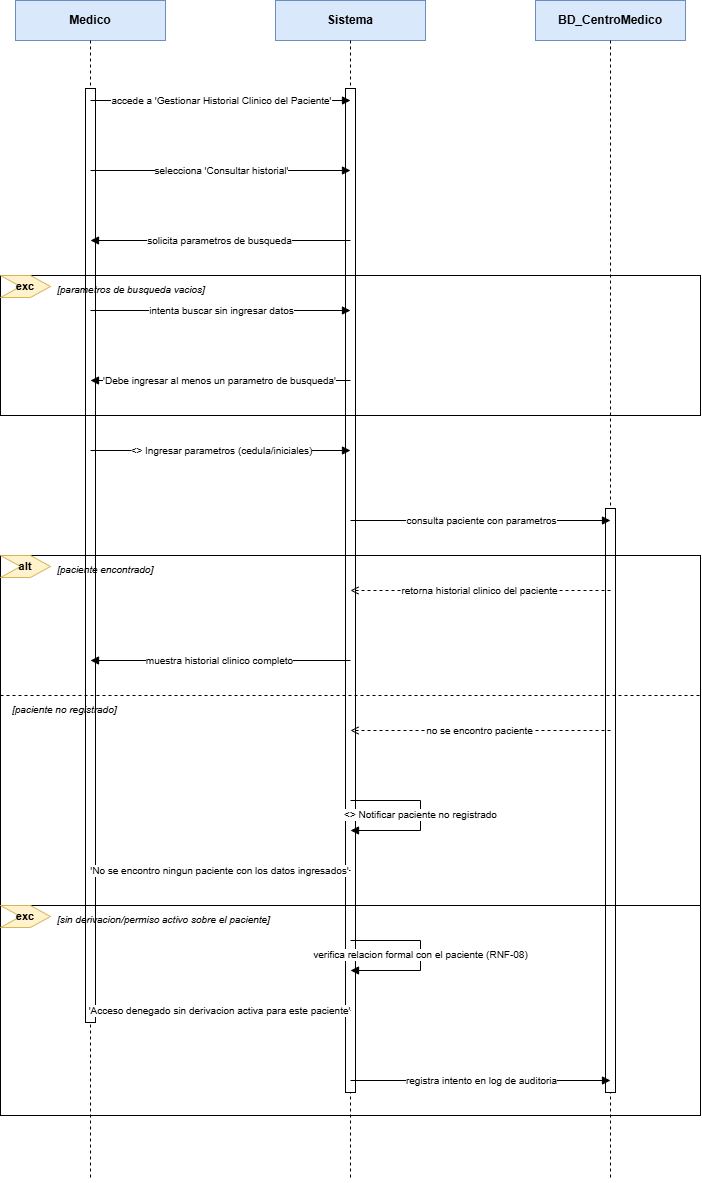

The diagram above was exported from draw.io. Its source (the exported page's mxGraphModel, read from the mxfile embedded in the PNG):
<mxGraphModel dx="1911" dy="1282" grid="1" gridSize="10" guides="1" tooltips="1" connect="1" arrows="1" fold="1" page="1" pageScale="1" pageWidth="900" pageHeight="1280" math="0" shadow="0">
  <root>
    <mxCell id="0" />
    <mxCell id="1" parent="0" />
    <mxCell id="c2" parent="1" style="rounded=0;whiteSpace=wrap;html=1;fillColor=#dae8fc;strokeColor=#6c8ebf;fontStyle=1;fontSize=12;" value="Medico" vertex="1">
      <mxGeometry height="40" width="150" x="85" y="40" as="geometry" />
    </mxCell>
    <mxCell id="c3" edge="1" parent="1" style="endArrow=none;dashed=1;html=1;strokeColor=#000000;">
      <mxGeometry relative="1" as="geometry">
        <mxPoint x="160" y="80" as="sourcePoint" />
        <mxPoint x="160" y="1220" as="targetPoint" />
      </mxGeometry>
    </mxCell>
    <mxCell id="c4" parent="1" style="html=1;whiteSpace=wrap;fillColor=#ffffff;strokeColor=#000000;" vertex="1">
      <mxGeometry height="934" width="10" x="155" y="128" as="geometry" />
    </mxCell>
    <mxCell id="c5" parent="1" style="rounded=0;whiteSpace=wrap;html=1;fillColor=#dae8fc;strokeColor=#6c8ebf;fontStyle=1;fontSize=12;" value="Sistema" vertex="1">
      <mxGeometry height="40" width="150" x="345" y="40" as="geometry" />
    </mxCell>
    <mxCell id="c6" edge="1" parent="1" style="endArrow=none;dashed=1;html=1;strokeColor=#000000;">
      <mxGeometry relative="1" as="geometry">
        <mxPoint x="420" y="80" as="sourcePoint" />
        <mxPoint x="420" y="1220" as="targetPoint" />
      </mxGeometry>
    </mxCell>
    <mxCell id="c7" parent="1" style="html=1;whiteSpace=wrap;fillColor=#ffffff;strokeColor=#000000;" vertex="1">
      <mxGeometry height="1004" width="10" x="415" y="128" as="geometry" />
    </mxCell>
    <mxCell id="c8" parent="1" style="rounded=0;whiteSpace=wrap;html=1;fillColor=#dae8fc;strokeColor=#6c8ebf;fontStyle=1;fontSize=12;" value="BD_CentroMedico" vertex="1">
      <mxGeometry height="40" width="150" x="605" y="40" as="geometry" />
    </mxCell>
    <mxCell id="c9" edge="1" parent="1" style="endArrow=none;dashed=1;html=1;strokeColor=#000000;">
      <mxGeometry relative="1" as="geometry">
        <mxPoint x="680" y="80" as="sourcePoint" />
        <mxPoint x="680" y="1220" as="targetPoint" />
      </mxGeometry>
    </mxCell>
    <mxCell id="c10" parent="1" style="html=1;whiteSpace=wrap;fillColor=#ffffff;strokeColor=#000000;" vertex="1">
      <mxGeometry height="584" width="10" x="675" y="548" as="geometry" />
    </mxCell>
    <mxCell id="c11" edge="1" parent="1" style="html=1;endArrow=block;endFill=1;startArrow=none;strokeColor=#000000;fontSize=10;" value="accede a 'Gestionar Historial Clinico del Paciente'">
      <mxGeometry relative="1" as="geometry">
        <mxPoint x="160" y="140" as="sourcePoint" />
        <mxPoint x="420" y="140" as="targetPoint" />
      </mxGeometry>
    </mxCell>
    <mxCell id="c12" edge="1" parent="1" style="html=1;endArrow=block;endFill=1;startArrow=none;strokeColor=#000000;fontSize=10;" value="selecciona 'Consultar historial'">
      <mxGeometry relative="1" as="geometry">
        <mxPoint x="160" y="210" as="sourcePoint" />
        <mxPoint x="420" y="210" as="targetPoint" />
      </mxGeometry>
    </mxCell>
    <mxCell id="c13" edge="1" parent="1" style="html=1;endArrow=block;endFill=1;startArrow=none;strokeColor=#000000;fontSize=10;" value="solicita parametros de busqueda">
      <mxGeometry relative="1" as="geometry">
        <mxPoint x="420" y="280" as="sourcePoint" />
        <mxPoint x="160" y="280" as="targetPoint" />
      </mxGeometry>
    </mxCell>
    <mxCell id="c14" edge="1" parent="1" style="html=1;endArrow=block;endFill=1;startArrow=none;strokeColor=#000000;fontSize=10;" value="intenta buscar sin ingresar datos">
      <mxGeometry relative="1" as="geometry">
        <mxPoint x="160" y="350" as="sourcePoint" />
        <mxPoint x="420" y="350" as="targetPoint" />
      </mxGeometry>
    </mxCell>
    <mxCell id="c15" edge="1" parent="1" style="html=1;endArrow=block;endFill=1;startArrow=none;strokeColor=#000000;fontSize=10;" value="'Debe ingresar al menos un parametro de busqueda'">
      <mxGeometry relative="1" as="geometry">
        <mxPoint x="420" y="420" as="sourcePoint" />
        <mxPoint x="160" y="420" as="targetPoint" />
      </mxGeometry>
    </mxCell>
    <mxCell id="c16" edge="1" parent="1" style="html=1;endArrow=block;endFill=1;startArrow=none;strokeColor=#000000;fontSize=10;" value="&lt;&lt;include&gt;&gt; Ingresar parametros (cedula/iniciales)">
      <mxGeometry relative="1" as="geometry">
        <mxPoint x="160" y="490" as="sourcePoint" />
        <mxPoint x="420" y="490" as="targetPoint" />
      </mxGeometry>
    </mxCell>
    <mxCell id="c17" edge="1" parent="1" style="html=1;endArrow=block;endFill=1;startArrow=none;strokeColor=#000000;fontSize=10;" value="consulta paciente con parametros">
      <mxGeometry relative="1" as="geometry">
        <mxPoint x="420" y="560" as="sourcePoint" />
        <mxPoint x="680" y="560" as="targetPoint" />
      </mxGeometry>
    </mxCell>
    <mxCell id="c18" edge="1" parent="1" style="html=1;endArrow=open;endFill=0;startArrow=none;dashed=1;strokeColor=#000000;fontSize=10;" value="retorna historial clinico del paciente">
      <mxGeometry relative="1" as="geometry">
        <mxPoint x="680" y="630" as="sourcePoint" />
        <mxPoint x="420" y="630" as="targetPoint" />
      </mxGeometry>
    </mxCell>
    <mxCell id="c19" edge="1" parent="1" style="html=1;endArrow=block;endFill=1;startArrow=none;strokeColor=#000000;fontSize=10;" value="muestra historial clinico completo">
      <mxGeometry relative="1" as="geometry">
        <mxPoint x="420" y="700" as="sourcePoint" />
        <mxPoint x="160" y="700" as="targetPoint" />
      </mxGeometry>
    </mxCell>
    <mxCell id="c20" edge="1" parent="1" style="html=1;endArrow=open;endFill=0;startArrow=none;dashed=1;strokeColor=#000000;fontSize=10;" value="no se encontro paciente">
      <mxGeometry relative="1" as="geometry">
        <mxPoint x="680" y="770" as="sourcePoint" />
        <mxPoint x="420" y="770" as="targetPoint" />
      </mxGeometry>
    </mxCell>
    <mxCell id="c21" edge="1" parent="1" style="html=1;endArrow=block;endFill=1;startArrow=none;strokeColor=#000000;rounded=0;fontSize=10;" value="&lt;&lt;extend&gt;&gt; Notificar paciente no registrado">
      <mxGeometry relative="1" as="geometry">
        <Array as="points">
          <mxPoint x="490" y="840" />
          <mxPoint x="490" y="870" />
        </Array>
        <mxPoint x="420" y="840" as="sourcePoint" />
        <mxPoint x="420" y="870" as="targetPoint" />
      </mxGeometry>
    </mxCell>
    <mxCell id="c22" edge="1" parent="1" style="html=1;endArrow=block;endFill=1;startArrow=none;strokeColor=#000000;fontSize=10;" value="'No se encontro ningun paciente con los datos ingresados'">
      <mxGeometry relative="1" as="geometry">
        <mxPoint x="420" y="910" as="sourcePoint" />
        <mxPoint x="160" y="910" as="targetPoint" />
      </mxGeometry>
    </mxCell>
    <mxCell id="c23" edge="1" parent="1" style="html=1;endArrow=block;endFill=1;startArrow=none;strokeColor=#000000;rounded=0;fontSize=10;" value="verifica relacion formal con el paciente (RNF-08)">
      <mxGeometry relative="1" as="geometry">
        <Array as="points">
          <mxPoint x="490" y="980" />
          <mxPoint x="490" y="1010" />
        </Array>
        <mxPoint x="420" y="980" as="sourcePoint" />
        <mxPoint x="420" y="1010" as="targetPoint" />
      </mxGeometry>
    </mxCell>
    <mxCell id="c24" edge="1" parent="1" style="html=1;endArrow=block;endFill=1;startArrow=none;strokeColor=#000000;fontSize=10;" value="'Acceso denegado sin derivacion activa para este paciente'">
      <mxGeometry relative="1" as="geometry">
        <mxPoint x="420" y="1050" as="sourcePoint" />
        <mxPoint x="160" y="1050" as="targetPoint" />
      </mxGeometry>
    </mxCell>
    <mxCell id="c25" edge="1" parent="1" style="html=1;endArrow=block;endFill=1;startArrow=none;strokeColor=#000000;fontSize=10;" value="registra intento en log de auditoria">
      <mxGeometry relative="1" as="geometry">
        <mxPoint x="420" y="1120" as="sourcePoint" />
        <mxPoint x="680" y="1120" as="targetPoint" />
      </mxGeometry>
    </mxCell>
    <mxCell id="c26" parent="1" style="rounded=0;whiteSpace=wrap;html=1;fillColor=none;strokeColor=#000000;verticalAlign=top;align=left;" value="" vertex="1">
      <mxGeometry height="140" width="700" x="70" y="315" as="geometry" />
    </mxCell>
    <mxCell id="c27" parent="1" style="shape=step;perimeter=stepPerimeter;whiteSpace=wrap;html=1;fixedSize=1;fillColor=#fff2cc;strokeColor=#d6b656;fontStyle=1;fontSize=11;align=center;" value="exc" vertex="1">
      <mxGeometry height="22" width="50" x="70" y="315" as="geometry" />
    </mxCell>
    <mxCell id="c28" parent="1" style="text;html=1;align=left;verticalAlign=top;fontStyle=2;fontSize=10;" value="[parametros de busqueda vacios]" vertex="1">
      <mxGeometry height="18" width="320" x="125" y="317" as="geometry" />
    </mxCell>
    <mxCell id="c29" parent="1" style="rounded=0;whiteSpace=wrap;html=1;fillColor=none;strokeColor=#000000;verticalAlign=top;align=left;" value="" vertex="1">
      <mxGeometry height="350" width="700" x="70" y="595" as="geometry" />
    </mxCell>
    <mxCell id="c30" parent="1" style="shape=step;perimeter=stepPerimeter;whiteSpace=wrap;html=1;fixedSize=1;fillColor=#fff2cc;strokeColor=#d6b656;fontStyle=1;fontSize=11;align=center;" value="alt" vertex="1">
      <mxGeometry height="22" width="50" x="70" y="595" as="geometry" />
    </mxCell>
    <mxCell id="c31" parent="1" style="text;html=1;align=left;verticalAlign=top;fontStyle=2;fontSize=10;" value="[paciente encontrado]" vertex="1">
      <mxGeometry height="18" width="320" x="125" y="597" as="geometry" />
    </mxCell>
    <mxCell id="c32" edge="1" parent="1" style="endArrow=none;dashed=1;html=1;strokeColor=#000000;">
      <mxGeometry relative="1" as="geometry">
        <mxPoint x="70" y="735" as="sourcePoint" />
        <mxPoint x="770" y="735" as="targetPoint" />
      </mxGeometry>
    </mxCell>
    <mxCell id="c33" parent="1" style="text;html=1;align=left;verticalAlign=top;fontStyle=2;fontSize=10;" value="[paciente no registrado]" vertex="1">
      <mxGeometry height="18" width="320" x="80" y="737" as="geometry" />
    </mxCell>
    <mxCell id="c34" parent="1" style="rounded=0;whiteSpace=wrap;html=1;fillColor=none;strokeColor=#000000;verticalAlign=top;align=left;" value="" vertex="1">
      <mxGeometry height="210" width="700" x="70" y="945" as="geometry" />
    </mxCell>
    <mxCell id="c35" parent="1" style="shape=step;perimeter=stepPerimeter;whiteSpace=wrap;html=1;fixedSize=1;fillColor=#fff2cc;strokeColor=#d6b656;fontStyle=1;fontSize=11;align=center;" value="exc" vertex="1">
      <mxGeometry height="22" width="50" x="70" y="945" as="geometry" />
    </mxCell>
    <mxCell id="c36" parent="1" style="text;html=1;align=left;verticalAlign=top;fontStyle=2;fontSize=10;" value="[sin derivacion/permiso activo sobre el paciente]" vertex="1">
      <mxGeometry height="18" width="320" x="125" y="947" as="geometry" />
    </mxCell>
  </root>
</mxGraphModel>